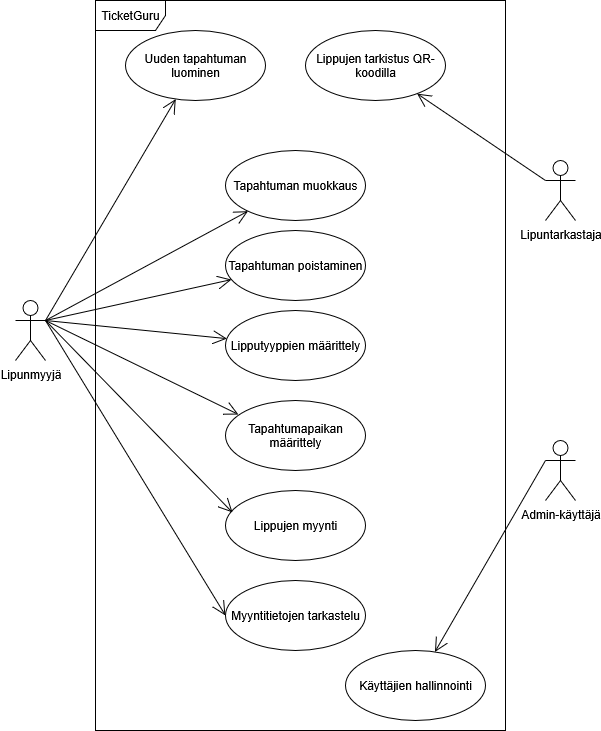

The diagram above was exported from draw.io. Its source (the exported page's mxGraphModel, read from the mxfile embedded in the PNG):
<mxGraphModel dx="733" dy="1138" grid="1" gridSize="10" guides="1" tooltips="1" connect="1" arrows="1" fold="1" page="1" pageScale="1" pageWidth="827" pageHeight="1169" math="0" shadow="0">
  <root>
    <mxCell id="0" />
    <mxCell id="1" parent="0" />
    <mxCell id="yKTNJ8NSdRfWoGaBAQWt-2" value="Lipunmyyjä" style="shape=umlActor;verticalLabelPosition=bottom;verticalAlign=top;html=1;" vertex="1" parent="1">
      <mxGeometry x="120" y="430" width="30" height="60" as="geometry" />
    </mxCell>
    <mxCell id="yKTNJ8NSdRfWoGaBAQWt-3" value="Lipuntarkastaja" style="shape=umlActor;verticalLabelPosition=bottom;verticalAlign=top;html=1;" vertex="1" parent="1">
      <mxGeometry x="650" y="290" width="30" height="60" as="geometry" />
    </mxCell>
    <mxCell id="yKTNJ8NSdRfWoGaBAQWt-4" value="Admin-käyttäjä" style="shape=umlActor;verticalLabelPosition=bottom;verticalAlign=top;html=1;" vertex="1" parent="1">
      <mxGeometry x="650" y="570" width="30" height="60" as="geometry" />
    </mxCell>
    <mxCell id="yKTNJ8NSdRfWoGaBAQWt-5" value="&lt;div&gt;Uuden tapahtuman luominen&lt;/div&gt;" style="ellipse;whiteSpace=wrap;html=1;" vertex="1" parent="1">
      <mxGeometry x="230" y="160" width="140" height="70" as="geometry" />
    </mxCell>
    <mxCell id="yKTNJ8NSdRfWoGaBAQWt-6" value="Lippujen tarkistus QR-koodilla" style="ellipse;whiteSpace=wrap;html=1;" vertex="1" parent="1">
      <mxGeometry x="410" y="160" width="140" height="70" as="geometry" />
    </mxCell>
    <mxCell id="yKTNJ8NSdRfWoGaBAQWt-7" value="TicketGuru" style="shape=umlFrame;whiteSpace=wrap;html=1;pointerEvents=0;width=70;height=30;" vertex="1" parent="1">
      <mxGeometry x="200" y="130" width="410" height="730" as="geometry" />
    </mxCell>
    <mxCell id="yKTNJ8NSdRfWoGaBAQWt-10" value="Käyttäjien hallinnointi" style="ellipse;whiteSpace=wrap;html=1;" vertex="1" parent="1">
      <mxGeometry x="450" y="780" width="140" height="70" as="geometry" />
    </mxCell>
    <mxCell id="yKTNJ8NSdRfWoGaBAQWt-11" value="Lippujen myynti" style="ellipse;whiteSpace=wrap;html=1;" vertex="1" parent="1">
      <mxGeometry x="330" y="620" width="140" height="70" as="geometry" />
    </mxCell>
    <mxCell id="yKTNJ8NSdRfWoGaBAQWt-12" value="Myyntitietojen tarkastelu" style="ellipse;whiteSpace=wrap;html=1;" vertex="1" parent="1">
      <mxGeometry x="330" y="710" width="140" height="70" as="geometry" />
    </mxCell>
    <mxCell id="yKTNJ8NSdRfWoGaBAQWt-13" value="Tapahtuman muokkaus" style="ellipse;whiteSpace=wrap;html=1;" vertex="1" parent="1">
      <mxGeometry x="330" y="280" width="140" height="70" as="geometry" />
    </mxCell>
    <mxCell id="yKTNJ8NSdRfWoGaBAQWt-15" value="&lt;div&gt;Lipputyyppien määrittely&lt;/div&gt;" style="ellipse;whiteSpace=wrap;html=1;" vertex="1" parent="1">
      <mxGeometry x="330" y="440" width="140" height="70" as="geometry" />
    </mxCell>
    <mxCell id="yKTNJ8NSdRfWoGaBAQWt-20" value="Tapahtuman poistaminen" style="ellipse;whiteSpace=wrap;html=1;" vertex="1" parent="1">
      <mxGeometry x="330" y="360" width="140" height="70" as="geometry" />
    </mxCell>
    <mxCell id="yKTNJ8NSdRfWoGaBAQWt-21" value="Tapahtumapaikan määrittely" style="ellipse;whiteSpace=wrap;html=1;" vertex="1" parent="1">
      <mxGeometry x="330" y="530" width="140" height="70" as="geometry" />
    </mxCell>
    <mxCell id="yKTNJ8NSdRfWoGaBAQWt-30" value="" style="endArrow=open;endFill=1;endSize=12;html=1;rounded=0;exitX=1;exitY=0.3333333333333333;exitDx=0;exitDy=0;exitPerimeter=0;" edge="1" parent="1" source="yKTNJ8NSdRfWoGaBAQWt-2" target="yKTNJ8NSdRfWoGaBAQWt-5">
      <mxGeometry width="160" relative="1" as="geometry">
        <mxPoint x="100" y="300" as="sourcePoint" />
        <mxPoint x="260" y="300" as="targetPoint" />
      </mxGeometry>
    </mxCell>
    <mxCell id="yKTNJ8NSdRfWoGaBAQWt-31" value="" style="endArrow=open;endFill=1;endSize=12;html=1;rounded=0;exitX=1;exitY=0.3333333333333333;exitDx=0;exitDy=0;exitPerimeter=0;" edge="1" parent="1" source="yKTNJ8NSdRfWoGaBAQWt-2" target="yKTNJ8NSdRfWoGaBAQWt-13">
      <mxGeometry width="160" relative="1" as="geometry">
        <mxPoint x="100" y="339.5" as="sourcePoint" />
        <mxPoint x="260" y="339.5" as="targetPoint" />
      </mxGeometry>
    </mxCell>
    <mxCell id="yKTNJ8NSdRfWoGaBAQWt-32" value="" style="endArrow=open;endFill=1;endSize=12;html=1;rounded=0;exitX=1;exitY=0.3333333333333333;exitDx=0;exitDy=0;exitPerimeter=0;" edge="1" parent="1" source="yKTNJ8NSdRfWoGaBAQWt-2" target="yKTNJ8NSdRfWoGaBAQWt-20">
      <mxGeometry width="160" relative="1" as="geometry">
        <mxPoint x="340" y="530" as="sourcePoint" />
        <mxPoint x="500" y="530" as="targetPoint" />
      </mxGeometry>
    </mxCell>
    <mxCell id="yKTNJ8NSdRfWoGaBAQWt-33" value="" style="endArrow=open;endFill=1;endSize=12;html=1;rounded=0;exitX=1;exitY=0.3333333333333333;exitDx=0;exitDy=0;exitPerimeter=0;" edge="1" parent="1" source="yKTNJ8NSdRfWoGaBAQWt-2" target="yKTNJ8NSdRfWoGaBAQWt-15">
      <mxGeometry width="160" relative="1" as="geometry">
        <mxPoint x="340" y="530" as="sourcePoint" />
        <mxPoint x="500" y="530" as="targetPoint" />
      </mxGeometry>
    </mxCell>
    <mxCell id="yKTNJ8NSdRfWoGaBAQWt-34" value="" style="endArrow=open;endFill=1;endSize=12;html=1;rounded=0;exitX=1;exitY=0.3333333333333333;exitDx=0;exitDy=0;exitPerimeter=0;entryX=0.093;entryY=0.2;entryDx=0;entryDy=0;entryPerimeter=0;" edge="1" parent="1" source="yKTNJ8NSdRfWoGaBAQWt-2" target="yKTNJ8NSdRfWoGaBAQWt-21">
      <mxGeometry width="160" relative="1" as="geometry">
        <mxPoint x="340" y="530" as="sourcePoint" />
        <mxPoint x="500" y="530" as="targetPoint" />
      </mxGeometry>
    </mxCell>
    <mxCell id="yKTNJ8NSdRfWoGaBAQWt-35" value="" style="endArrow=open;endFill=1;endSize=12;html=1;rounded=0;exitX=1;exitY=0.3333333333333333;exitDx=0;exitDy=0;exitPerimeter=0;entryX=0.05;entryY=0.314;entryDx=0;entryDy=0;entryPerimeter=0;" edge="1" parent="1" source="yKTNJ8NSdRfWoGaBAQWt-2" target="yKTNJ8NSdRfWoGaBAQWt-11">
      <mxGeometry width="160" relative="1" as="geometry">
        <mxPoint x="340" y="530" as="sourcePoint" />
        <mxPoint x="500" y="530" as="targetPoint" />
      </mxGeometry>
    </mxCell>
    <mxCell id="yKTNJ8NSdRfWoGaBAQWt-36" value="" style="endArrow=open;endFill=1;endSize=12;html=1;rounded=0;exitX=1;exitY=0.3333333333333333;exitDx=0;exitDy=0;exitPerimeter=0;entryX=0;entryY=0.5;entryDx=0;entryDy=0;" edge="1" parent="1" source="yKTNJ8NSdRfWoGaBAQWt-2" target="yKTNJ8NSdRfWoGaBAQWt-12">
      <mxGeometry width="160" relative="1" as="geometry">
        <mxPoint x="340" y="530" as="sourcePoint" />
        <mxPoint x="500" y="530" as="targetPoint" />
      </mxGeometry>
    </mxCell>
    <mxCell id="yKTNJ8NSdRfWoGaBAQWt-38" value="" style="endArrow=open;endFill=1;endSize=12;html=1;rounded=0;exitX=0;exitY=0.3333333333333333;exitDx=0;exitDy=0;exitPerimeter=0;" edge="1" parent="1" source="yKTNJ8NSdRfWoGaBAQWt-3" target="yKTNJ8NSdRfWoGaBAQWt-6">
      <mxGeometry width="160" relative="1" as="geometry">
        <mxPoint x="340" y="530" as="sourcePoint" />
        <mxPoint x="500" y="530" as="targetPoint" />
      </mxGeometry>
    </mxCell>
    <mxCell id="yKTNJ8NSdRfWoGaBAQWt-39" value="" style="endArrow=open;endFill=1;endSize=12;html=1;rounded=0;exitX=0;exitY=0.3333333333333333;exitDx=0;exitDy=0;exitPerimeter=0;" edge="1" parent="1" source="yKTNJ8NSdRfWoGaBAQWt-4" target="yKTNJ8NSdRfWoGaBAQWt-10">
      <mxGeometry width="160" relative="1" as="geometry">
        <mxPoint x="340" y="530" as="sourcePoint" />
        <mxPoint x="500" y="530" as="targetPoint" />
      </mxGeometry>
    </mxCell>
  </root>
</mxGraphModel>